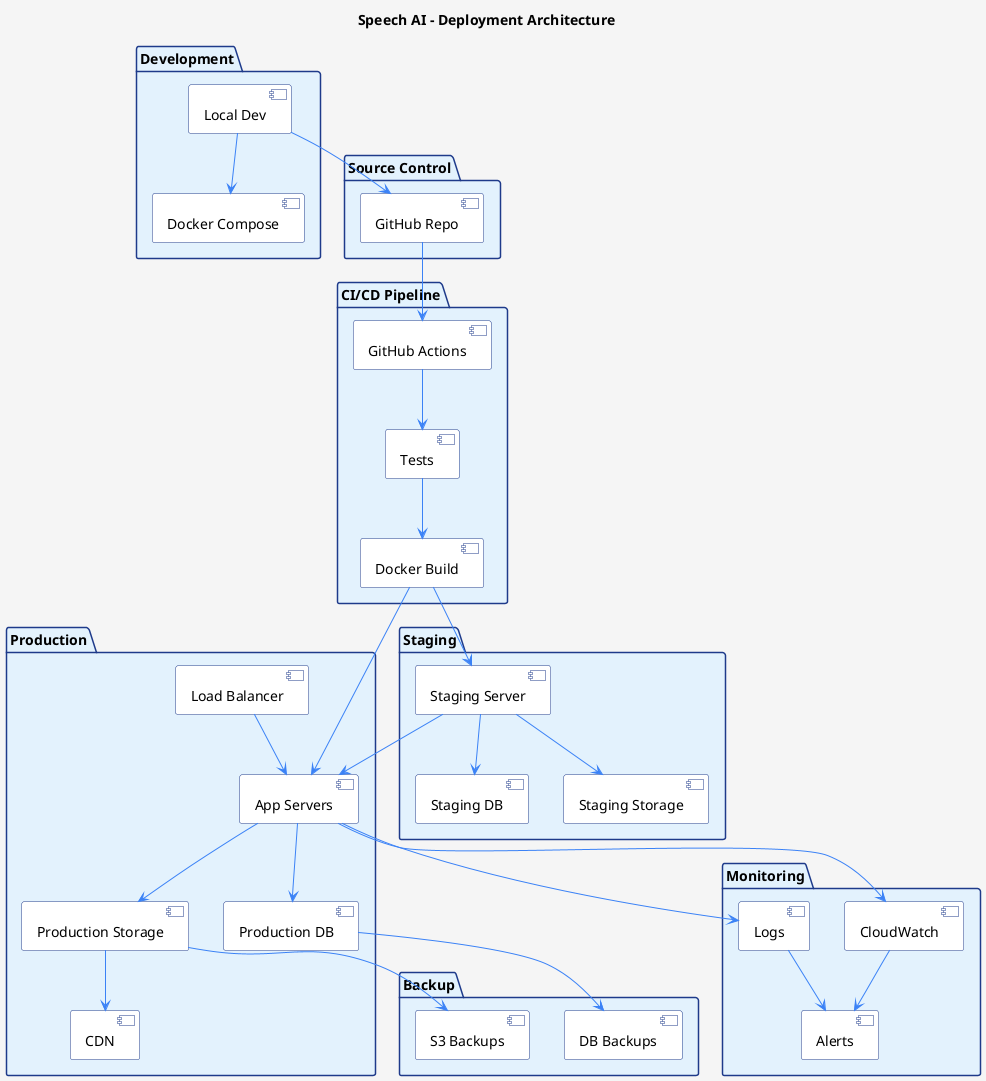

The diagram above was rendered by PlantUML. Its source (embedded in the PNG):
@startuml deployment_architecture
skinparam backgroundColor #F5F5F5
skinparam componentBackgroundColor #FFFFFF
skinparam componentBorderColor #1e3a8a
skinparam packageBackgroundColor #E3F2FD
skinparam packageBorderColor #1e3a8a
skinparam arrowColor #3b82f6

title Speech AI - Deployment Architecture

package "Source Control" {
  component "GitHub Repo" as GH
}

package "CI/CD Pipeline" {
  component "GitHub Actions" as GHA
  component "Docker Build" as DOCKER
  component "Tests" as TESTS
}

package "Development" {
  component "Local Dev" as DEV
  component "Docker Compose" as DEVDOCKER
}

package "Staging" {
  component "Staging Server" as STAGING
  component "Staging DB" as STAGINGDB
  component "Staging Storage" as STAGINGS3
}

package "Production" {
  component "Load Balancer" as LB
  component "App Servers" as PROD
  component "Production DB" as PRODDB
  component "Production Storage" as PRODS3
  component "CDN" as CDN
}

package "Monitoring" {
  component "CloudWatch" as METRICS
  component "Logs" as LOGS
  component "Alerts" as ALARMS
}

package "Backup" {
  component "DB Backups" as DBBACKUP
  component "S3 Backups" as S3BACKUP
}

GH --> GHA
GHA --> TESTS
TESTS --> DOCKER
DOCKER --> STAGING
DOCKER --> PROD

DEV --> DEVDOCKER
DEV --> GH

STAGING --> STAGINGDB
STAGING --> STAGINGS3
STAGING --> PROD

LB --> PROD
PROD --> PRODDB
PROD --> PRODS3
PRODS3 --> CDN

PROD --> METRICS
PROD --> LOGS
METRICS --> ALARMS
LOGS --> ALARMS

PRODDB --> DBBACKUP
PRODS3 --> S3BACKUP

@enduml